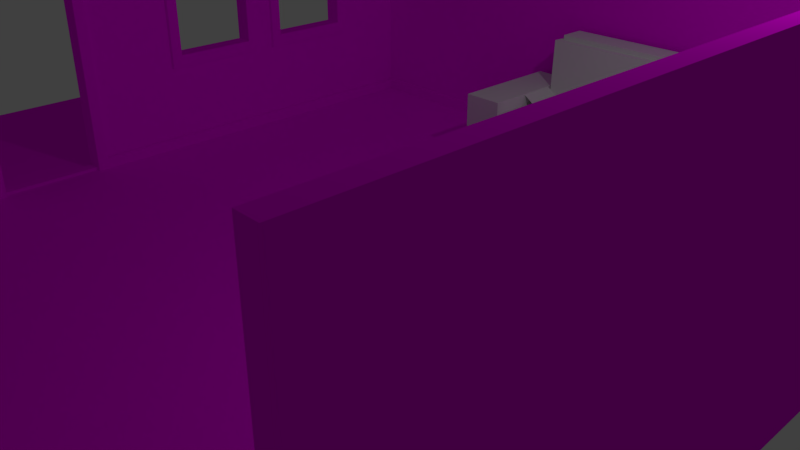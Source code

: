# Source: table.blend  (saved by Blender 2.78.0; exported with 4.5.12 LTS)
import bpy
from mathutils import Matrix  # noqa: F401  (used for matrix-valued properties, if any)

bpy.ops.wm.read_factory_settings(use_empty=True)
scene = bpy.context.scene
scene.name = 'Scene'

# ---- collections
col_collection_1 = bpy.data.collections.new('Collection 1'); scene.collection.children.link(col_collection_1)

# ---- images (referenced by path relative to the original .blend; pixels are not part of the script)
import os
ASSET_DIR = os.environ.get("B2B_ASSET_DIR", "")  # directory of the original .blend (textures are referenced by path, not embedded)
HERE = os.path.dirname(os.path.abspath(__file__))  # packed textures are extracted next to this script under _unpacked/

def load_image(name, relpath, width, height, colorspace="sRGB"):
    """Load a texture the original file referenced (path relative to the .blend, or extracted next to this script)."""
    p = next((c for c in (os.path.join(HERE, relpath), os.path.join(ASSET_DIR, relpath)) if relpath and os.path.exists(c)), "")
    if p:
        img = bpy.data.images.load(p, check_existing=True)
        img.name = name
    else:  # same state as the original file: an image datablock whose file is absent (Cycles renders it pink)
        img = bpy.data.images.new(name, width, height)
        img.source = "FILE"
        img.filepath = "//" + (relpath or name)
    img.colorspace_settings.name = colorspace
    return img
img_ab739d5653829af07f26b9c96efcf191_jpg = load_image('ab739d5653829af07f26b9c96efcf191.jpg', 'ab739d5653829af07f26b9c96efcf191.jpg', 1024, 1024, 'sRGB')

# ---- materials (node trees are filled in below, after node groups)
mat_material = bpy.data.materials.new('Material')
mat_material.alpha_threshold = 0.0
mat_material.roughness = 0.5
mat_material.line_color = (0.0, 0.0, 0.0, 1.0)
mat_material_001 = bpy.data.materials.new('Material.001')
mat_material_001.alpha_threshold = 0.0
mat_material_001.roughness = 0.5
mat_material_001.line_color = (0.0, 0.0, 0.0, 1.0)
mat_material_002 = bpy.data.materials.new('Material.002')
mat_material_002.alpha_threshold = 0.0
mat_material_002.roughness = 0.5
mat_material_002.line_color = (0.0, 0.0, 0.0, 1.0)

# ---- material node trees
mat_material.use_nodes = True; mat_material.node_tree.nodes.clear()
_N = mat_material.node_tree.nodes; _L = mat_material.node_tree.links
n0 = _N.new('ShaderNodeOutputMaterial'); n0.name = 'Material Output'; n0.location = (300, 300)
n1 = _N.new('ShaderNodeBsdfDiffuse'); n1.name = 'Diffuse BSDF'; n1.location = (10, 300)
n2 = _N.new('ShaderNodeTexImage'); n2.name = 'Image Texture'; n2.location = (-180, 300)
n2.width = 140
n2.image = img_ab739d5653829af07f26b9c96efcf191_jpg
n3 = _N.new('ShaderNodeTexCoord'); n3.name = 'Texture Coordinate'; n3.location = (-370, 300)
_L.new(n1.outputs[0], n0.inputs[0])
_L.new(n2.outputs[0], n1.inputs[0])
_L.new(n3.outputs[2], n2.inputs[0])
n0.is_active_output = True

# ---- world
world_world = bpy.data.worlds.new('World'); scene.world = world_world
world_world.color = (0.05088, 0.05088, 0.05088)
world_world.use_sun_shadow = False
world_world.sun_shadow_jitter_overblur = 0.0
world_world.cycles.sampling_method = 'MANUAL'

# ---- cameras
cam_camera = bpy.data.cameras.new('Camera')
cam_camera.clip_end = 100.0
cam_camera.lens = 35.0
cam_camera.sensor_width = 32.0
cam_camera.sensor_height = 18.0
cam_camera.ortho_scale = 7.314
cam_camera.dof.focus_distance = 0.0

# ---- lights
light_lamp = bpy.data.lights.new('Lamp', 'POINT')
light_lamp.transmission_factor = 0.0
light_lamp.cutoff_distance = 30.0
light_lamp.energy = 100.0
light_lamp.shadow_buffer_clip_start = 1.001
light_lamp.shadow_soft_size = 0.1
light_lamp.shadow_maximum_resolution = 0.006
light_lamp.use_absolute_resolution = True

# ---- meshes
me_plane = bpy.data.meshes.new('Plane')
me_plane.from_pydata([(-1.813, -0.3713, 0.3227), (-1.813, 0.2114, 0.3227), (-1.548, -0.3713, 0.1461), (-1.548, 0.2114, 0.1461), (1.849, -1.002, 0.3966), (1.849, -0.607, 0.3966), (1.548, -1.002, 0.1461), (1.548, -0.607, 0.1461), (-1.37, -1.203, 0.279), (1.229, -1.203, 0.279), (-1.37, -0.9372, 0.132), (1.229, -0.9372, 0.132)], [], [(2, 3, 1, 0), (6, 4, 5, 7), (10, 8, 9, 11)])
me_plane.use_remesh_preserve_volume = False
me_plane.use_remesh_preserve_attributes = False
me_plane.use_mirror_vertex_groups = False
me_plane.update()
me_cube_001 = bpy.data.meshes.new('Cube.001')
me_cube_001.from_pydata([(5.171, 5.141, 0.0), (5.171, -5.0, 0.0), (-5.171, -5.0, 0.0), (-5.171, 5.141, 0.0), (5.171, 5.141, 4.0), (5.171, -5.0, 4.0), (-5.171, -5.0, 4.0), (-5.171, 5.141, 4.0), (5.0, 5.0, 0.0), (5.0, -5.0, 0.0), (-5.0, -5.0, 0.0), (-5.0, 5.0, 0.0), (5.0, 5.0, 4.0), (5.0, -5.0, 4.0), (-5.0, -5.0, 4.0), (-5.0, 5.0, 4.0), (-5.171, -2.739, 0.0), (-5.171, -1.218, 0.0), (-5.171, 0.3629, 0.0), (-5.171, 1.717, 0.0), (-5.171, -2.739, 4.0), (-5.171, -1.218, 4.0), (-5.171, 0.3629, 4.0), (-5.171, 1.717, 4.0), (-5.0, -2.739, 0.0), (-5.0, -1.218, 0.0), (-5.0, 0.3629, 0.0), (-5.0, 1.717, 0.0), (-5.0, -2.739, 4.0), (-5.0, -1.218, 4.0), (-5.0, 0.3629, 4.0), (-5.0, 1.717, 4.0), (-5.171, 5.141, 1.47), (-5.171, 5.141, 3.471), (5.171, 5.141, 3.471), (5.171, 5.141, 1.47), (-5.171, -5.0, 1.47), (-5.171, -5.0, 3.471), (5.171, -5.0, 3.471), (5.171, -5.0, 1.47), (-5.0, 5.0, 1.47), (-5.0, 5.0, 3.471), (5.0, 5.0, 3.471), (5.0, 5.0, 1.47), (-5.0, -5.0, 1.47), (-5.0, -5.0, 3.471), (5.0, -5.0, 3.471), (5.0, -5.0, 1.47), (-5.0, -2.739, 1.47), (-5.0, -2.739, 3.471), (-5.0, -1.218, 1.47), (-5.0, -1.218, 3.471), (-5.0, 0.3629, 1.47), (-5.0, 0.3629, 3.471), (-5.0, 1.717, 1.47), (-5.0, 1.717, 3.471), (-5.171, -2.739, 3.471), (-5.171, -2.739, 1.47), (-5.171, -1.218, 3.471), (-5.171, -1.218, 1.47), (-5.171, 0.3629, 3.471), (-5.171, 0.3629, 1.47), (-5.171, 1.717, 3.471), (-5.171, 1.717, 1.47), (-5.171, 2.313, 0.0), (-5.171, 3.667, 0.0), (-5.171, 2.313, 4.0), (-5.171, 3.667, 4.0), (-5.0, 2.313, 0.0), (-5.0, 3.667, 0.0), (-5.0, 2.313, 4.0), (-5.0, 3.667, 4.0), (-5.0, 3.667, 1.47), (-5.0, 2.313, 1.47), (-5.0, 3.667, 3.471), (-5.0, 2.313, 3.471), (-5.171, 2.313, 1.47), (-5.171, 3.667, 1.47), (-5.171, 2.313, 3.471), (-5.171, 3.667, 3.471), (-5.171, -2.739, 0.04772), (-5.171, -1.218, 0.04772), (-5.0, -2.739, 0.04772), (-5.0, -1.218, 0.04772)], [], [(34, 33, 7, 4), (34, 4, 5, 38), (79, 67, 7, 33), (42, 12, 15, 41), (42, 46, 13, 12), (74, 41, 15, 71), (0, 1, 9, 8), (3, 0, 8, 11), (65, 3, 11, 69), (5, 4, 12, 13), (4, 7, 15, 12), (20, 6, 14, 28), (36, 2, 10, 44), (38, 5, 13, 46), (66, 23, 31, 70), (23, 22, 30, 31), (22, 21, 29, 30), (21, 20, 28, 29), (2, 16, 24, 10), (25, 83, 82, 24), (17, 18, 26, 25), (18, 19, 27, 26), (45, 49, 28, 14), (49, 51, 29, 28), (51, 53, 30, 29), (53, 55, 31, 30), (37, 6, 20, 56), (56, 20, 21, 58), (58, 21, 22, 60), (60, 22, 23, 62), (18, 61, 63, 19), (17, 59, 61, 18), (59, 58, 60, 61), (2, 36, 57, 16), (36, 37, 56, 57), (26, 27, 54, 52), (25, 26, 52, 50), (50, 52, 53, 51), (10, 24, 48, 44), (44, 48, 49, 45), (1, 39, 47, 9), (39, 38, 46, 47), (6, 37, 45, 14), (37, 36, 44, 45), (69, 11, 40, 72), (72, 40, 41, 74), (8, 9, 47, 43), (43, 47, 46, 42), (8, 43, 40, 11), (43, 42, 41, 40), (65, 77, 32, 3), (77, 79, 33, 32), (0, 35, 39, 1), (35, 34, 38, 39), (0, 3, 32, 35), (35, 32, 33, 34), (53, 60, 62, 55), (55, 62, 63, 54), (54, 63, 61, 52), (52, 61, 60, 53), (50, 51, 58, 59), (59, 17, 25, 50), (16, 57, 48, 24), (48, 57, 56, 49), (56, 58, 51, 49), (63, 62, 78, 76), (73, 76, 78, 75), (19, 63, 76, 64), (64, 76, 77, 65), (54, 73, 75, 55), (75, 78, 79, 74), (27, 68, 73, 54), (68, 69, 72, 73), (7, 67, 71, 15), (67, 66, 70, 71), (19, 64, 68, 27), (64, 65, 69, 68), (55, 75, 70, 31), (75, 74, 71, 70), (62, 23, 66, 78), (78, 66, 67, 79), (74, 79, 77, 72), (72, 77, 76, 73), (80, 82, 83, 81), (24, 82, 80, 16), (16, 80, 81, 17), (17, 81, 83, 25)])
me_cube_001.materials.append(mat_material)
me_cube_001.use_remesh_preserve_volume = False
me_cube_001.use_remesh_preserve_attributes = False
me_cube_001.use_mirror_vertex_groups = False
me_cube_001.update()
me_cube_003 = bpy.data.meshes.new('Cube.003')
me_cube_003.from_pydata([(-5.146, 1.018, 0.0), (-5.146, -5.0, 0.0), (-8.64, -5.0, 0.0), (-8.64, 1.018, 0.0), (-5.146, 1.018, -0.06626), (-5.146, -5.0, -0.06626), (-8.64, -5.0, -0.06626), (-8.64, 1.018, -0.06626)], [], [(0, 3, 2, 1), (4, 5, 6, 7), (0, 4, 7, 3), (2, 6, 5, 1), (1, 5, 4, 0), (3, 7, 6, 2)])
_uv = me_cube_003.uv_layers.new(name='UVMap')
_uv.uv.foreach_set('vector', [-0.2349, -0.2349, 1.235, -0.2349, 1.235, 1.235, -0.2349, 1.235, -0.2349, -0.2349, -0.2349, 1.235, 1.235, 1.235, 1.235, -0.2349, -0.2349, -0.2349, -0.2349, -0.2349, 1.235, -0.2349, 1.235, -0.2349, 1.235, 1.235, 1.235, 1.235, -0.2349, 1.235, -0.2349, 1.235, -0.2349, 1.235, -0.2349, 1.235, -0.2349, -0.2349, -0.2349, -0.2349, 1.235, -0.2349, 1.235, -0.2349, 1.235, 1.235, 1.235, 1.235])
me_cube_003.materials.append(mat_material)
me_cube_003.use_remesh_preserve_volume = False
me_cube_003.use_remesh_preserve_attributes = False
me_cube_003.use_mirror_vertex_groups = False
me_cube_003.update()
me_cube_002 = bpy.data.meshes.new('Cube.002')
me_cube_002.from_pydata([(-4.935, 1.683, 1.53), (-4.935, 1.683, 3.431), (-4.935, 0.3968, 1.53), (-4.935, 0.3968, 3.431), (-4.935, 1.848, 1.34), (-4.935, 1.848, 3.601), (-4.935, 0.2323, 1.34), (-4.935, 0.2323, 3.601), (-5.22, 1.683, 1.53), (-5.22, 1.683, 3.431), (-5.22, 0.3968, 1.53), (-5.22, 0.3968, 3.431), (-5.22, 1.848, 1.34), (-5.22, 1.848, 3.601), (-5.22, 0.2323, 1.34), (-5.22, 0.2323, 3.601), (-4.935, 3.633, 1.53), (-4.935, 3.633, 3.431), (-4.935, 2.347, 1.53), (-4.935, 2.347, 3.431), (-4.935, 3.798, 1.34), (-4.935, 3.798, 3.601), (-4.935, 2.182, 1.34), (-4.935, 2.182, 3.601), (-5.22, 3.633, 1.53), (-5.22, 3.633, 3.431), (-5.22, 2.347, 1.53), (-5.22, 2.347, 3.431), (-5.22, 3.798, 1.34), (-5.22, 3.798, 3.601), (-5.22, 2.182, 1.34), (-5.22, 2.182, 3.601), (-4.935, -1.256, 0.0), (-4.935, -1.256, 3.431), (-4.935, -2.701, 0.0), (-4.935, -2.701, 3.431), (-4.935, -1.088, 0.0), (-4.935, -1.088, 3.601), (-4.935, -2.87, 0.0), (-4.935, -2.87, 3.601), (-5.22, -1.256, 0.0), (-5.22, -1.256, 3.431), (-5.22, -2.701, 0.0), (-5.22, -2.701, 3.431), (-5.22, -1.088, 0.0), (-5.22, -1.088, 3.601), (-5.22, -2.87, 0.0), (-5.22, -2.87, 3.601), (-4.935, 1.04, 3.431), (-4.935, 1.04, 3.601), (-5.22, 1.04, 3.431), (-5.22, 1.04, 3.601), (-4.935, 2.99, 3.431), (-4.935, 2.99, 3.601), (-5.22, 2.99, 3.431), (-5.22, 2.99, 3.601), (-4.935, -2.701, 0.1768), (-4.935, -2.87, 0.1768), (-5.22, -2.701, 0.1768), (-5.22, -2.87, 0.1768), (-4.935, -1.256, 0.1768), (-4.935, -1.088, 0.1768), (-5.22, -1.256, 0.1768), (-5.22, -1.088, 0.1768), (-4.935, 5.0, 0.0), (-5.22, 5.0, 0.0), (-4.935, 5.0, 0.1768), (-5.22, 5.0, 0.1768), (-4.935, -5.0, 0.0), (-5.22, -5.0, 0.0), (-4.935, -5.0, 0.1768), (-5.22, -5.0, 0.1768), (-4.935, 4.933, 0.1768), (-5.22, 4.933, 0.1768), (-5.22, 4.933, 0.0), (-4.935, 4.933, 0.0), (5.0, -5.0, 0.0), (4.931, -5.0, 0.0), (5.0, -5.0, 0.1768), (4.931, -5.0, 0.1768), (5.0, 5.0, 0.0), (4.931, 5.0, 0.0), (5.0, 5.0, 0.1768), (4.931, 5.0, 0.1768), (5.0, 4.933, 0.1768), (4.931, 4.933, 0.1768), (4.931, 4.933, 0.0), (5.0, 4.933, 0.0)], [], [(2, 6, 4, 0), (0, 4, 5, 1), (48, 1, 5, 49), (2, 3, 7, 6), (10, 8, 12, 14), (8, 9, 13, 12), (50, 51, 13, 9), (10, 14, 15, 11), (6, 14, 12, 4), (4, 12, 13, 5), (0, 8, 10, 2), (1, 9, 8, 0), (49, 51, 15, 7), (7, 15, 14, 6), (48, 50, 9, 1), (2, 10, 11, 3), (18, 22, 20, 16), (16, 20, 21, 17), (52, 17, 21, 53), (18, 19, 23, 22), (26, 24, 28, 30), (24, 25, 29, 28), (54, 55, 29, 25), (26, 30, 31, 27), (22, 30, 28, 20), (20, 28, 29, 21), (16, 24, 26, 18), (17, 25, 24, 16), (53, 55, 31, 23), (23, 31, 30, 22), (52, 54, 25, 17), (18, 26, 27, 19), (60, 61, 37, 33), (35, 33, 37, 39), (56, 35, 39, 57), (62, 41, 45, 63), (43, 47, 45, 41), (58, 59, 47, 43), (36, 32, 40, 44), (61, 63, 45, 37), (34, 38, 46, 42), (60, 62, 40, 32), (37, 45, 47, 39), (57, 59, 71, 70), (35, 43, 41, 33), (56, 58, 43, 35), (3, 11, 50, 48), (5, 13, 51, 49), (11, 15, 51, 50), (3, 48, 49, 7), (19, 27, 54, 52), (21, 29, 55, 53), (27, 31, 55, 54), (19, 52, 53, 23), (34, 42, 58, 56), (39, 47, 59, 57), (42, 46, 59, 58), (34, 56, 57, 38), (33, 41, 62, 60), (73, 72, 66, 67), (40, 62, 63, 44), (32, 36, 61, 60), (64, 65, 67, 66), (74, 73, 67, 65), (75, 74, 65, 64), (75, 86, 85, 72), (70, 71, 69, 68), (59, 46, 69, 71), (38, 57, 70, 68), (46, 38, 68, 69), (61, 36, 75, 72), (36, 44, 74, 75), (44, 63, 73, 74), (63, 61, 72, 73), (85, 84, 82, 83), (80, 81, 83, 82), (64, 81, 86, 75), (87, 86, 81, 80), (84, 87, 80, 82), (78, 76, 87, 84), (76, 77, 86, 87), (77, 79, 85, 86), (79, 78, 84, 85), (72, 85, 83, 66), (66, 83, 81, 64), (76, 78, 79, 77)])
me_cube_002.materials.append(mat_material)
me_cube_002.use_remesh_preserve_volume = False
me_cube_002.use_remesh_preserve_attributes = False
me_cube_002.use_mirror_vertex_groups = False
me_cube_002.update()
me_cube = bpy.data.meshes.new('Cube')
me_cube.from_pydata([(5.0, 5.144, 0.0), (5.0, -5.0, 0.0), (-5.0, -5.0, 0.0), (-5.0, 5.144, 0.0), (5.0, 5.144, -0.1155), (5.0, -5.0, -0.1155), (-5.0, -5.0, -0.1155), (-5.0, 5.144, -0.1155)], [], [(0, 3, 2, 1), (4, 5, 6, 7), (0, 4, 7, 3), (2, 6, 5, 1), (1, 5, 4, 0), (3, 7, 6, 2)])
_uv = me_cube.uv_layers.new(name='UVMap')
_uv.uv.foreach_set('vector', [-0.2349, -0.2349, 1.235, -0.2349, 1.235, 1.235, -0.2349, 1.235, -0.2349, -0.2349, -0.2349, 1.235, 1.235, 1.235, 1.235, -0.2349, -0.2349, -0.2349, -0.2349, -0.2349, 1.235, -0.2349, 1.235, -0.2349, 1.235, 1.235, 1.235, 1.235, -0.2349, 1.235, -0.2349, 1.235, -0.2349, 1.235, -0.2349, 1.235, -0.2349, -0.2349, -0.2349, -0.2349, 1.235, -0.2349, 1.235, -0.2349, 1.235, 1.235, 1.235, 1.235])
me_cube.materials.append(mat_material)
me_cube.use_remesh_preserve_volume = False
me_cube.use_remesh_preserve_attributes = False
me_cube.use_mirror_vertex_groups = False
me_cube.update()
me_cube_005 = bpy.data.meshes.new('Cube.005')
me_cube_005.from_pydata([(-0.5, 2.186e-08, 0.5), (-0.5, 0.854, 0.5), (-0.5, -2.186e-08, -0.5), (-0.5, 0.854, -0.5), (0.5, 2.186e-08, 0.5), (0.5, 0.854, 0.5), (0.5, -2.186e-08, -0.5), (0.5, 0.854, -0.5), (-0.4711, 0.02887, 0.4711), (-0.4711, 0.8252, 0.4711), (-0.4711, 0.02887, -0.4711), (-0.4711, 0.8252, -0.4711), (0.4711, 0.02887, 0.4711), (0.4711, 0.8252, 0.4711), (0.4711, 0.02887, -0.4711), (0.4711, 0.8252, -0.4711)], [], [(0, 1, 3, 2), (2, 3, 7, 6), (6, 7, 5, 4), (1, 5, 7, 3), (8, 10, 11, 9), (10, 14, 15, 11), (14, 12, 13, 15), (9, 11, 15, 13), (0, 8, 9, 1), (1, 9, 13, 5), (5, 13, 12, 4), (6, 4, 12, 14), (2, 6, 14, 10), (0, 2, 10, 8)])
me_cube_005.use_remesh_preserve_volume = False
me_cube_005.use_remesh_preserve_attributes = False
me_cube_005.use_mirror_vertex_groups = False
me_cube_005.update()
me_cylinder_000 = bpy.data.meshes.new('Cylinder.000')
me_cylinder_000.from_pydata([(0.3944, -0.2556, -0.1552), (0.4066, -0.2705, -0.1552), (0.4156, -0.2875, -0.1552), (0.4212, -0.3059, -0.1552), (0.4231, -0.325, -0.1552), (0.4212, -0.3441, -0.1552), (0.4156, -0.3625, -0.1552), (0.4066, -0.3795, -0.1552), (0.3944, -0.3944, -0.1552), (0.3795, -0.4066, -0.1552), (0.3625, -0.4156, -0.1552), (0.3441, -0.4212, -0.1552), (0.325, -0.4231, -0.1552), (0.3059, -0.4212, -0.1552), (0.2875, -0.4156, -0.1552), (0.2705, -0.4066, -0.1552), (0.2556, -0.3944, -0.1552), (0.2434, -0.3795, -0.1552), (0.2344, -0.3625, -0.1552), (0.2288, -0.3441, -0.1552), (0.2269, -0.325, -0.1552), (0.2288, -0.3059, -0.1552), (0.2344, -0.2875, -0.1552), (0.2434, -0.2705, -0.1552), (0.2556, -0.2556, -0.1552), (0.2705, -0.2434, -0.1552), (0.2875, -0.2344, -0.1552), (0.3059, -0.2288, -0.1552), (0.325, -0.2269, -0.1552), (0.3441, -0.2288, -0.1552), (0.3625, -0.2344, -0.1552), (0.3795, -0.2434, -0.1552), (0.3795, -0.2434, 0.3948), (0.3625, -0.2344, 0.3948), (0.3441, -0.2288, 0.3948), (0.325, -0.2269, 0.3948), (0.3059, -0.2288, 0.3948), (0.2875, -0.2344, 0.3948), (0.2705, -0.2434, 0.3948), (0.2556, -0.2556, 0.3948), (0.2434, -0.2705, 0.3948), (0.2344, -0.2875, 0.3948), (0.2288, -0.3059, 0.3948), (0.2269, -0.325, 0.3948), (0.2288, -0.3441, 0.3948), (0.2344, -0.3625, 0.3948), (0.2434, -0.3795, 0.3948), (0.2556, -0.3944, 0.3948), (0.2705, -0.4066, 0.3948), (0.2875, -0.4156, 0.3948), (0.3059, -0.4212, 0.3948), (0.325, -0.4231, 0.3948), (0.3441, -0.4212, 0.3948), (0.3625, -0.4156, 0.3948), (0.3795, -0.4066, 0.3948), (0.3944, -0.3944, 0.3948), (0.4066, -0.3795, 0.3948), (0.4156, -0.3625, 0.3948), (0.4212, -0.3441, 0.3948), (0.4231, -0.325, 0.3948), (0.4212, -0.3059, 0.3948), (0.4156, -0.2875, 0.3948), (0.4066, -0.2705, 0.3948), (0.3944, -0.2556, 0.3948)], [], [(18, 45, 44, 19), (9, 54, 53, 10), (26, 37, 36, 27), (0, 63, 62, 1), (17, 46, 45, 18), (8, 55, 54, 9), (25, 38, 37, 26), (16, 47, 46, 17), (7, 56, 55, 8), (24, 39, 38, 25), (15, 48, 47, 16), (6, 57, 56, 7), (23, 40, 39, 24), (14, 49, 48, 15), (5, 58, 57, 6), (0, 1, 2, 3, 4, 5, 6, 7, 8, 9, 10, 11, 12, 13, 14, 15, 16, 17, 18, 19, 20, 21, 22, 23, 24, 25, 26, 27, 28, 29, 30, 31), (13, 50, 49, 14), (4, 59, 58, 5), (30, 33, 32, 31), (21, 42, 41, 22), (12, 51, 50, 13), (3, 60, 59, 4), (29, 34, 33, 30), (20, 43, 42, 21), (11, 52, 51, 12), (2, 61, 60, 3), (28, 35, 34, 29), (19, 44, 43, 20), (10, 53, 52, 11), (1, 62, 61, 2), (27, 36, 35, 28), (31, 32, 63, 0), (63, 32, 33, 34, 35, 36, 37, 38, 39, 40, 41, 42, 43, 44, 45, 46, 47, 48, 49, 50, 51, 52, 53, 54, 55, 56, 57, 58, 59, 60, 61, 62), (22, 41, 40, 23)])
me_cylinder_000.use_remesh_preserve_volume = False
me_cylinder_000.use_remesh_preserve_attributes = False
me_cylinder_000.use_mirror_vertex_groups = False
me_cylinder_000.update()
me_cube_004 = bpy.data.meshes.new('Cube.004')
me_cube_004.from_pydata([(-0.5, 2.186e-08, 0.5), (-0.5, -2.186e-08, -0.5), (0.5, 2.186e-08, 0.5), (0.5, -2.186e-08, -0.5), (-0.4711, 0.02887, 0.4711), (-0.4711, 0.02887, -0.4711), (0.4711, 0.02887, 0.4711), (0.4711, 0.02887, -0.4711)], [], [(1, 3, 2, 0), (5, 4, 6, 7), (1, 5, 7, 3), (3, 7, 6, 2), (2, 6, 4, 0), (0, 4, 5, 1)])
me_cube_004.use_remesh_preserve_volume = False
me_cube_004.use_remesh_preserve_attributes = False
me_cube_004.use_mirror_vertex_groups = False
me_cube_004.update()
me_cube_000 = bpy.data.meshes.new('Cube.000')
me_cube_000.from_pydata([(-0.5, 2.186e-08, 0.5), (-0.5, 0.854, 0.5), (0.5, 2.186e-08, 0.5), (0.5, 0.854, 0.5), (-0.3658, 0.1142, 0.5), (-0.2637, 0.5478, 0.5), (-0.07275, 0.6095, 0.5), (0.0, 0.6139, 0.5), (0.3658, 0.1142, 0.5), (0.3101, 0.5136, 0.5), (0.2072, 0.5758, 0.5), (0.1427, 0.5967, 0.5), (0.3445, 0.4746, 0.5), (0.2637, 0.5478, 0.5), (0.3658, 0.4322, 0.5), (-0.3658, 0.4322, 0.5), (-0.2072, 0.5758, 0.5), (-0.1427, 0.5967, 0.5), (-0.3101, 0.5136, 0.5), (-0.3445, 0.4746, 0.5), (0.07276, 0.6095, 0.5), (-0.4711, 0.02887, 0.4711), (-0.4711, 0.8252, 0.4711), (0.4711, 0.02887, 0.4711), (0.4711, 0.8252, 0.4711), (-0.3658, 0.1142, 0.45), (-0.2637, 0.5478, 0.45), (-0.07275, 0.6095, 0.45), (0.0, 0.6139, 0.45), (0.3658, 0.1142, 0.45), (0.3101, 0.5136, 0.45), (0.2072, 0.5758, 0.45), (0.1427, 0.5967, 0.45), (0.3445, 0.4746, 0.45), (0.2637, 0.5478, 0.45), (0.3658, 0.4322, 0.45), (-0.3658, 0.4322, 0.45), (-0.2072, 0.5758, 0.45), (-0.1427, 0.5967, 0.45), (-0.3101, 0.5136, 0.45), (-0.3445, 0.4746, 0.45), (0.07276, 0.6095, 0.45)], [], [(8, 4, 0), (6, 7, 1), (23, 21, 29), (24, 41, 28), (6, 28, 7), (8, 25, 4), (13, 30, 9), (11, 31, 10), (9, 33, 12), (20, 32, 11), (18, 26, 5), (12, 35, 14), (10, 34, 13), (4, 36, 15), (8, 35, 29), (5, 37, 16), (16, 38, 17), (17, 27, 6), (19, 39, 18), (7, 41, 20), (15, 40, 19), (21, 2, 0), (2, 24, 3), (3, 22, 1), (22, 0, 1), (2, 3, 14), (2, 14, 8), (15, 1, 0), (2, 8, 0), (4, 15, 0), (1, 15, 19), (1, 19, 18), (12, 14, 3), (9, 12, 3), (1, 18, 5), (1, 5, 16), (13, 9, 3), (10, 13, 3), (3, 1, 7), (1, 16, 17), (11, 10, 3), (20, 11, 3), (1, 17, 6), (7, 20, 3), (21, 22, 36), (21, 36, 25), (35, 24, 23), (21, 25, 29), (29, 35, 23), (24, 35, 33), (24, 33, 30), (40, 36, 22), (39, 40, 22), (24, 30, 34), (24, 34, 31), (26, 39, 22), (37, 26, 22), (22, 24, 28), (24, 31, 32), (38, 37, 22), (27, 38, 22), (24, 32, 41), (28, 27, 22), (6, 27, 28), (8, 29, 25), (13, 34, 30), (11, 32, 31), (9, 30, 33), (20, 41, 32), (18, 39, 26), (12, 33, 35), (10, 31, 34), (4, 25, 36), (8, 14, 35), (5, 26, 37), (16, 37, 38), (17, 38, 27), (19, 40, 39), (7, 28, 41), (15, 36, 40), (21, 23, 2), (2, 23, 24), (3, 24, 22), (22, 21, 0)])
me_cube_000.use_remesh_preserve_volume = False
me_cube_000.use_remesh_preserve_attributes = False
me_cube_000.use_mirror_vertex_groups = False
me_cube_000.update()
me_cylinder_002 = bpy.data.meshes.new('Cylinder.002')
me_cylinder_002.from_pydata([(0.3944, -0.2556, -0.146), (-0.2434, 0.3795, 0.6231), (0.4066, -0.2705, -0.146), (-0.2344, 0.3625, 0.6231), (0.4156, -0.2875, -0.146), (-0.2288, 0.3441, 0.6231), (0.4212, -0.3059, -0.146), (-0.2269, 0.325, 0.6231), (0.4231, -0.325, -0.146), (-0.2288, 0.3059, 0.6231), (0.4212, -0.3441, -0.146), (-0.2344, 0.2875, 0.6231), (0.4156, -0.3625, -0.146), (-0.2434, 0.2705, 0.6231), (0.4066, -0.3795, -0.146), (-0.2556, 0.2556, 0.6231), (0.3944, -0.3944, -0.146), (-0.2705, 0.2434, 0.6231), (0.3795, -0.4066, -0.146), (-0.2875, 0.2344, 0.6231), (0.3625, -0.4156, -0.146), (-0.3059, 0.2288, 0.6231), (0.3441, -0.4212, -0.146), (-0.325, 0.2269, 0.6231), (0.325, -0.4231, -0.146), (-0.3441, 0.2288, 0.6231), (0.3059, -0.4212, -0.146), (-0.3625, 0.2344, 0.6231), (0.2875, -0.4156, -0.146), (-0.3795, 0.2434, 0.6231), (0.2705, -0.4066, -0.146), (-0.3944, 0.2556, 0.6231), (0.2556, -0.3944, -0.146), (-0.4066, 0.2705, 0.6231), (0.2434, -0.3795, -0.146), (-0.4156, 0.2875, 0.6231), (0.2344, -0.3625, -0.146), (-0.4212, 0.3059, 0.6231), (0.2288, -0.3441, -0.146), (-0.4231, 0.325, 0.6231), (0.2269, -0.325, -0.146), (-0.4212, 0.3441, 0.6231), (0.2288, -0.3059, -0.146), (-0.4156, 0.3625, 0.6231), (0.2344, -0.2875, -0.146), (-0.4066, 0.3795, 0.6231), (0.2434, -0.2705, -0.146), (-0.3944, 0.3944, 0.6231), (0.2556, -0.2556, -0.146), (-0.3795, 0.4066, 0.6231), (0.2705, -0.2434, -0.146), (-0.3625, 0.4156, 0.6231), (0.2875, -0.2344, -0.146), (-0.3441, 0.4212, 0.6231), (0.3059, -0.2288, -0.146), (-0.325, 0.4231, 0.6231), (0.325, -0.2269, -0.146), (-0.3059, 0.4212, 0.6231), (0.3441, -0.2288, -0.146), (-0.2875, 0.4156, 0.6231), (0.3625, -0.2344, -0.146), (-0.2705, 0.4066, 0.6231), (0.3795, -0.2434, -0.146), (-0.2556, 0.3944, 0.6231), (-0.2556, 0.3944, -0.146), (0.3795, -0.2434, 0.6231), (-0.2705, 0.4066, -0.146), (0.3625, -0.2344, 0.6231), (-0.2875, 0.4156, -0.146), (0.3441, -0.2288, 0.6231), (-0.3059, 0.4212, -0.146), (0.325, -0.2269, 0.6231), (-0.325, 0.4231, -0.146), (0.3059, -0.2288, 0.6231), (-0.3441, 0.4212, -0.146), (0.2875, -0.2344, 0.6231), (-0.3625, 0.4156, -0.146), (0.2705, -0.2434, 0.6231), (-0.3795, 0.4066, -0.146), (0.2556, -0.2556, 0.6231), (-0.3944, 0.3944, -0.146), (0.2434, -0.2705, 0.6231), (-0.4066, 0.3795, -0.146), (0.2344, -0.2875, 0.6231), (-0.4156, 0.3625, -0.146), (0.2288, -0.3059, 0.6231), (-0.4212, 0.3441, -0.146), (0.2269, -0.325, 0.6231), (-0.4231, 0.325, -0.146), (0.2288, -0.3441, 0.6231), (-0.4212, 0.3059, -0.146), (0.2344, -0.3625, 0.6231), (-0.4156, 0.2875, -0.146), (0.2434, -0.3795, 0.6231), (-0.4066, 0.2705, -0.146), (0.2556, -0.3944, 0.6231), (-0.3944, 0.2556, -0.146), (0.2705, -0.4066, 0.6231), (-0.3795, 0.2434, -0.146), (0.2875, -0.4156, 0.6231), (-0.3625, 0.2344, -0.146), (0.3059, -0.4212, 0.6231), (-0.3441, 0.2288, -0.146), (0.325, -0.4231, 0.6231), (-0.325, 0.2269, -0.146), (0.3441, -0.4212, 0.6231), (-0.3059, 0.2288, -0.146), (0.3625, -0.4156, 0.6231), (-0.2875, 0.2344, -0.146), (0.3795, -0.4066, 0.6231), (-0.2705, 0.2434, -0.146), (0.3944, -0.3944, 0.6231), (-0.2556, 0.2556, -0.146), (0.4066, -0.3795, 0.6231), (-0.2434, 0.2705, -0.146), (0.4156, -0.3625, 0.6231), (-0.2344, 0.2875, -0.146), (0.4212, -0.3441, 0.6231), (-0.2288, 0.3059, -0.146), (0.4231, -0.325, 0.6231), (-0.2269, 0.325, -0.146), (0.4212, -0.3059, 0.6231), (-0.2288, 0.3441, -0.146), (0.4156, -0.2875, 0.6231), (-0.2344, 0.3625, -0.146), (0.4066, -0.2705, 0.6231), (-0.2434, 0.3795, -0.146), (0.3944, -0.2556, 0.6231)], [], [(36, 91, 89, 38), (18, 109, 107, 20), (72, 55, 57, 70), (124, 3, 5, 122), (52, 75, 73, 54), (0, 127, 125, 2), (106, 21, 23, 104), (34, 93, 91, 36), (88, 39, 41, 86), (16, 111, 109, 18), (70, 57, 59, 68), (122, 5, 7, 120), (50, 77, 75, 52), (104, 23, 25, 102), (32, 95, 93, 34), (86, 41, 43, 84), (14, 113, 111, 16), (68, 59, 61, 66), (120, 7, 9, 118), (48, 79, 77, 50), (102, 25, 27, 100), (30, 97, 95, 32), (84, 43, 45, 82), (12, 115, 113, 14), (118, 9, 11, 116), (46, 81, 79, 48), (66, 61, 63, 64), (100, 27, 29, 98), (28, 99, 97, 30), (82, 45, 47, 80), (108, 19, 21, 106), (10, 117, 115, 12), (90, 37, 39, 88), (0, 2, 4, 6, 8, 10, 12, 14, 16, 18, 20, 22, 24, 26, 28, 30, 32, 34, 36, 38, 40, 42, 44, 46, 48, 50, 52, 54, 56, 58, 60, 62), (116, 11, 13, 114), (98, 29, 31, 96), (26, 101, 99, 28), (80, 47, 49, 78), (8, 119, 117, 10), (60, 67, 65, 62), (114, 13, 15, 112), (42, 85, 83, 44), (96, 31, 33, 94), (24, 103, 101, 26), (78, 49, 51, 76), (6, 121, 119, 8), (58, 69, 67, 60), (112, 15, 17, 110), (40, 87, 85, 42), (94, 33, 35, 92), (22, 105, 103, 24), (76, 51, 53, 74), (4, 123, 121, 6), (64, 63, 1, 126), (56, 71, 69, 58), (110, 17, 19, 108), (38, 89, 87, 40), (92, 35, 37, 90), (20, 107, 105, 22), (74, 53, 55, 72), (2, 125, 123, 4), (126, 1, 3, 124), (54, 73, 71, 56), (63, 61, 59, 57, 55, 53, 51, 49, 47, 45, 43, 41, 39, 37, 35, 33, 31, 29, 27, 25, 23, 21, 19, 17, 15, 13, 11, 9, 7, 5, 3, 1), (62, 65, 127, 0), (127, 65, 67, 69, 71, 73, 75, 77, 79, 81, 83, 85, 87, 89, 91, 93, 95, 97, 99, 101, 103, 105, 107, 109, 111, 113, 115, 117, 119, 121, 123, 125), (44, 83, 81, 46), (64, 126, 124, 122, 120, 118, 116, 114, 112, 110, 108, 106, 104, 102, 100, 98, 96, 94, 92, 90, 88, 86, 84, 82, 80, 78, 76, 74, 72, 70, 68, 66)])
me_cylinder_002.use_remesh_preserve_volume = False
me_cylinder_002.use_remesh_preserve_attributes = False
me_cylinder_002.use_mirror_vertex_groups = False
me_cylinder_002.update()
me_cube_015 = bpy.data.meshes.new('Cube.015')
me_cube_015.from_pydata([(-0.175, -0.4863, -1.217), (-0.175, -0.488, -1.265), (0.1178, -0.7747, -1.265), (0.1178, -0.773, -1.217), (0.3859, 0.08646, -1.239), (0.3859, 0.08472, -1.286), (0.6787, -0.202, -1.286), (0.6787, -0.2003, -1.239)], [], [(2, 1, 5, 6), (7, 6, 5, 4), (0, 3, 7, 4), (1, 0, 4, 5), (3, 2, 6, 7), (0, 1, 2, 3)])
me_cube_015.use_remesh_preserve_volume = False
me_cube_015.use_remesh_preserve_attributes = False
me_cube_015.use_mirror_vertex_groups = False
me_cube_015.update()
me_cube_006 = bpy.data.meshes.new('Cube.006')
me_cube_006.from_pydata([(-0.5, -0.5, -0.025), (-0.5, 0.5, -0.025), (0.5, -0.5, -0.025), (0.5, 0.5, -0.025), (-0.5, -0.5, 0.025), (-0.5, 0.5, 0.025), (0.5, -0.5, 0.025), (0.5, 0.5, 0.025), (-0.5, 0.0, -0.025), (0.0, 0.5, -0.025), (0.5, 0.0, -0.025), (0.0, -0.5, -0.025), (-0.5, 0.0, 0.025), (0.0, 0.5, 0.025), (0.5, 0.0, 0.025), (0.0, -0.5, 0.025), (0.5, -0.5, 0.0), (-0.5, -0.5, 0.0), (-0.5, 0.5, 0.0), (0.5, 0.5, 0.0), (-0.5, 0.0, 0.0), (0.5, 0.0, 0.0), (0.0, 0.5, 0.0), (0.0, -0.5, 0.0), (0.0, 0.0, 0.025), (0.0, 0.0, -0.025)], [], [(25, 9, 3, 10), (24, 14, 7, 13), (23, 16, 6, 15), (22, 18, 5, 13), (21, 19, 7, 14), (20, 17, 4, 12), (8, 0, 17, 20), (16, 21, 14, 6), (2, 10, 21, 16), (10, 3, 19, 21), (19, 22, 13, 7), (3, 9, 22, 19), (9, 1, 18, 22), (17, 23, 15, 4), (0, 11, 23, 17), (11, 2, 16, 23), (12, 24, 13, 5), (4, 15, 24, 12), (15, 6, 14, 24), (11, 25, 10, 2), (0, 8, 25, 11), (8, 1, 9, 25), (12, 5, 18, 20), (8, 20, 18, 1)])
me_cube_006.use_remesh_preserve_volume = False
me_cube_006.use_remesh_preserve_attributes = False
me_cube_006.use_mirror_vertex_groups = False
me_cube_006.update()
me_cylinder_003 = bpy.data.meshes.new('Cylinder.003')
me_cylinder_003.from_pydata([(0.0, 1.035, -1.0), (0.0, 1.035, 1.0), (0.1951, 1.016, -1.0), (0.1951, 1.016, 1.0), (0.3827, 0.9587, -1.0), (0.3827, 0.9587, 1.0), (0.5556, 0.8663, -1.0), (0.5556, 0.8663, 1.0), (0.7071, 0.7419, -1.0), (0.7071, 0.7419, 1.0), (0.8315, 0.5904, -1.0), (0.8315, 0.5904, 1.0), (0.9239, 0.4175, -1.0), (0.9239, 0.4175, 1.0), (0.9808, 0.2299, -1.0), (0.9808, 0.2299, 1.0), (1.0, 0.03481, -1.0), (1.0, 0.03481, 1.0), (0.9808, -0.1603, -1.0), (0.9808, -0.1603, 1.0), (0.9239, -0.3479, -1.0), (0.9239, -0.3479, 1.0), (0.8315, -0.5208, -1.0), (0.8315, -0.5208, 1.0), (0.7071, -0.6723, -1.0), (0.7071, -0.6723, 1.0), (0.5556, -0.7967, -1.0), (0.5556, -0.7967, 1.0), (0.3827, -0.8891, -1.0), (0.3827, -0.8891, 1.0), (0.1951, -0.946, -1.0), (0.1951, -0.946, 1.0), (-3.258e-07, -0.9652, -1.0), (-3.258e-07, -0.9652, 1.0), (-0.1951, -0.946, -1.0), (-0.1951, -0.946, 1.0), (-0.3827, -0.8891, -1.0), (-0.3827, -0.8891, 1.0), (-0.5556, -0.7967, -1.0), (-0.5556, -0.7967, 1.0), (-0.7071, -0.6723, -1.0), (-0.7071, -0.6723, 1.0), (-0.8315, -0.5208, -1.0), (-0.8315, -0.5208, 1.0), (-0.9239, -0.3479, -1.0), (-0.9239, -0.3479, 1.0), (-0.9808, -0.1603, -1.0), (-0.9808, -0.1603, 1.0), (-1.0, 0.03481, -1.0), (-1.0, 0.03481, 1.0), (-0.9808, 0.2299, -1.0), (-0.9808, 0.2299, 1.0), (-0.9239, 0.4175, -1.0), (-0.9239, 0.4175, 1.0), (-0.8315, 0.5904, -1.0), (-0.8315, 0.5904, 1.0), (-0.7071, 0.7419, -1.0), (-0.7071, 0.7419, 1.0), (-0.5556, 0.8663, -1.0), (-0.5556, 0.8663, 1.0), (-0.3827, 0.9587, -1.0), (-0.3827, 0.9587, 1.0), (-0.1951, 1.016, -1.0), (-0.1951, 1.016, 1.0), (0.0, 0.9348, -1.0), (0.0, 0.9348, 1.0), (0.1756, 0.9175, -1.0), (0.1756, 0.9175, 1.0), (0.3444, 0.8663, -1.0), (0.3444, 0.8663, 1.0), (0.5, 0.7831, -1.0), (0.5, 0.7831, 1.0), (0.6364, 0.6712, -1.0), (0.6364, 0.6712, 1.0), (0.7483, 0.5348, -1.0), (0.7483, 0.5348, 1.0), (0.8315, 0.3792, -1.0), (0.8315, 0.3792, 1.0), (0.8827, 0.2104, -1.0), (0.8827, 0.2104, 1.0), (0.9, 0.03481, -1.0), (0.9, 0.03481, 1.0), (0.8827, -0.1408, -1.0), (0.8827, -0.1408, 1.0), (0.8315, -0.3096, -1.0), (0.8315, -0.3096, 1.0), (0.7483, -0.4652, -1.0), (0.7483, -0.4652, 1.0), (0.6364, -0.6016, -1.0), (0.6364, -0.6016, 1.0), (0.5, -0.7135, -1.0), (0.5, -0.7135, 1.0), (0.3444, -0.7967, -1.0), (0.3444, -0.7967, 1.0), (0.1756, -0.8479, -1.0), (0.1756, -0.8479, 1.0), (-3.258e-07, -0.8652, -1.0), (-3.258e-07, -0.8652, 1.0), (-0.1756, -0.8479, -1.0), (-0.1756, -0.8479, 1.0), (-0.3444, -0.7967, -1.0), (-0.3444, -0.7967, 1.0), (-0.5, -0.7135, -1.0), (-0.5, -0.7135, 1.0), (-0.6364, -0.6016, -1.0), (-0.6364, -0.6016, 1.0), (-0.7483, -0.4652, -1.0), (-0.7483, -0.4652, 1.0), (-0.8315, -0.3096, -1.0), (-0.8315, -0.3096, 1.0), (-0.8827, -0.1408, -1.0), (-0.8827, -0.1408, 1.0), (-0.9, 0.03481, -1.0), (-0.9, 0.03481, 1.0), (-0.8827, 0.2104, -1.0), (-0.8827, 0.2104, 1.0), (-0.8315, 0.3792, -1.0), (-0.8315, 0.3792, 1.0), (-0.7483, 0.5348, -1.0), (-0.7483, 0.5348, 1.0), (-0.6364, 0.6712, -1.0), (-0.6364, 0.6712, 1.0), (-0.5, 0.7831, -1.0), (-0.5, 0.7831, 1.0), (-0.3444, 0.8663, -1.0), (-0.3444, 0.8663, 1.0), (-0.1756, 0.9175, -1.0), (-0.1756, 0.9175, 1.0)], [], [(0, 1, 3, 2), (2, 3, 5, 4), (4, 5, 7, 6), (6, 7, 9, 8), (8, 9, 11, 10), (10, 11, 13, 12), (12, 13, 15, 14), (14, 15, 17, 16), (16, 17, 19, 18), (18, 19, 21, 20), (20, 21, 23, 22), (22, 23, 25, 24), (24, 25, 27, 26), (26, 27, 29, 28), (28, 29, 31, 30), (30, 31, 33, 32), (32, 33, 35, 34), (34, 35, 37, 36), (36, 37, 39, 38), (38, 39, 41, 40), (40, 41, 43, 42), (42, 43, 45, 44), (44, 45, 47, 46), (46, 47, 49, 48), (48, 49, 51, 50), (50, 51, 53, 52), (52, 53, 55, 54), (54, 55, 57, 56), (56, 57, 59, 58), (58, 59, 61, 60), (60, 61, 63, 62), (62, 63, 1, 0), (64, 66, 67, 65), (66, 68, 69, 67), (68, 70, 71, 69), (70, 72, 73, 71), (72, 74, 75, 73), (74, 76, 77, 75), (76, 78, 79, 77), (78, 80, 81, 79), (80, 82, 83, 81), (82, 84, 85, 83), (84, 86, 87, 85), (86, 88, 89, 87), (88, 90, 91, 89), (90, 92, 93, 91), (92, 94, 95, 93), (94, 96, 97, 95), (96, 98, 99, 97), (98, 100, 101, 99), (100, 102, 103, 101), (102, 104, 105, 103), (104, 106, 107, 105), (106, 108, 109, 107), (108, 110, 111, 109), (110, 112, 113, 111), (112, 114, 115, 113), (114, 116, 117, 115), (116, 118, 119, 117), (118, 120, 121, 119), (120, 122, 123, 121), (122, 124, 125, 123), (124, 126, 127, 125), (126, 64, 65, 127), (0, 2, 66, 64), (3, 1, 65, 67), (2, 4, 68, 66), (5, 3, 67, 69), (4, 6, 70, 68), (7, 5, 69, 71), (6, 8, 72, 70), (9, 7, 71, 73), (8, 10, 74, 72), (11, 9, 73, 75), (10, 12, 76, 74), (13, 11, 75, 77), (12, 14, 78, 76), (15, 13, 77, 79), (14, 16, 80, 78), (17, 15, 79, 81), (16, 18, 82, 80), (19, 17, 81, 83), (18, 20, 84, 82), (21, 19, 83, 85), (20, 22, 86, 84), (23, 21, 85, 87), (22, 24, 88, 86), (25, 23, 87, 89), (24, 26, 90, 88), (27, 25, 89, 91), (26, 28, 92, 90), (29, 27, 91, 93), (28, 30, 94, 92), (31, 29, 93, 95), (30, 32, 96, 94), (33, 31, 95, 97), (32, 34, 98, 96), (35, 33, 97, 99), (34, 36, 100, 98), (37, 35, 99, 101), (36, 38, 102, 100), (39, 37, 101, 103), (38, 40, 104, 102), (41, 39, 103, 105), (40, 42, 106, 104), (43, 41, 105, 107), (42, 44, 108, 106), (45, 43, 107, 109), (44, 46, 110, 108), (47, 45, 109, 111), (46, 48, 112, 110), (49, 47, 111, 113), (48, 50, 114, 112), (51, 49, 113, 115), (50, 52, 116, 114), (53, 51, 115, 117), (52, 54, 118, 116), (55, 53, 117, 119), (54, 56, 120, 118), (57, 55, 119, 121), (56, 58, 122, 120), (59, 57, 121, 123), (58, 60, 124, 122), (61, 59, 123, 125), (60, 62, 126, 124), (63, 61, 125, 127), (62, 0, 64, 126), (1, 63, 127, 65)])
me_cylinder_003.polygons.foreach_set('use_smooth', [True] * 128)
me_cylinder_003.use_remesh_preserve_volume = False
me_cylinder_003.use_remesh_preserve_attributes = False
me_cylinder_003.use_mirror_vertex_groups = False
me_cylinder_003.update()
me_cube_007 = bpy.data.meshes.new('Cube.007')
me_cube_007.from_pydata([(-0.4568, 0.175, -0.5896), (-0.4568, -0.1632, -0.5896), (-3.83, 0.175, -0.5896), (-3.83, -0.1632, -0.5896), (0.825, 0.175, -0.03965), (0.3442, 0.175, -0.03733), (0.3981, 0.175, -0.03965), (0.825, -0.1632, -0.03965), (0.3981, -0.1632, -0.03965), (0.3442, -0.1632, -0.03733), (0.4804, 0.175, -0.03965), (0.4804, -0.1632, -0.03965), (0.825, -0.7816, -0.03965), (0.4804, -0.7816, -0.03965), (-0.7753, 0.175, -0.5896), (-0.7753, -0.1632, -0.5896), (-0.4568, -0.4863, -0.5896), (-0.7753, -0.4863, -0.5896), (-0.175, -0.1632, -0.5896), (-0.175, -0.4863, -0.5896), (-0.7753, -1.011, -1.217), (-0.4568, -1.011, -1.217), (-0.4568, -1.357, -1.22), (-0.7753, -1.357, -1.22), (-0.4568, 0.175, -0.6573), (-0.7753, -2.165, -2.266), (-0.4568, -2.165, -2.266), (-0.4568, -0.1632, -0.6573), (-3.83, 0.175, -0.6573), (-3.83, -0.1632, -0.6573), (0.825, 0.175, -0.1073), (0.3442, 0.175, -0.1049), (0.3981, 0.175, -0.1073), (0.825, -0.1632, -0.1073), (0.3981, -0.1632, -0.1073), (0.3442, -0.1632, -0.1049), (0.4804, 0.175, -0.1073), (0.4804, -0.1632, -0.1073), (0.825, -0.7816, -0.1073), (0.4804, -0.7816, -0.1073), (-0.7753, 0.175, -0.6573), (-0.7753, -0.1632, -0.6573), (-0.4568, -0.4863, -0.6573), (-0.7753, -0.4863, -0.6573), (-0.175, -0.1632, -0.6573), (-0.175, -0.4863, -0.6573), (-0.7753, -1.013, -1.265), (-0.4568, -1.013, -1.265), (-0.4568, -1.359, -1.267), (-0.7753, -1.359, -1.267), (-0.7753, -2.165, -2.334), (-0.4568, -2.165, -2.334), (-0.175, -1.011, -1.217), (-0.175, -1.357, -1.22), (-0.175, -1.013, -1.265), (-0.175, -1.359, -1.267), (-0.4568, -0.4863, -1.217), (-0.4568, -0.488, -1.265), (-0.175, -0.4863, -1.217), (-0.175, -0.488, -1.265), (-0.4568, -0.7747, -1.265), (0.1178, -0.7747, -1.265), (-0.4568, -0.773, -1.217), (0.1178, -0.773, -1.217)], [], [(15, 14, 2, 3), (11, 7, 4, 10), (8, 6, 5, 9), (9, 5, 0, 1), (8, 11, 10, 6), (11, 13, 12, 7), (1, 0, 14, 15), (1, 15, 17, 16), (1, 16, 19, 18), (17, 20, 21, 16), (23, 25, 26, 22), (41, 29, 28, 40), (37, 36, 30, 33), (34, 35, 31, 32), (35, 27, 24, 31), (34, 32, 36, 37), (37, 33, 38, 39), (27, 41, 40, 24), (27, 42, 43, 41), (27, 44, 45, 42), (43, 42, 47, 46), (49, 48, 51, 50), (15, 3, 29, 41), (26, 25, 50, 51), (10, 36, 32, 6), (20, 17, 43, 46), (6, 32, 31, 5), (8, 34, 37, 11), (16, 21, 47, 42), (1, 27, 35, 9), (47, 48, 49, 46), (7, 33, 30, 4), (3, 2, 28, 29), (13, 39, 38, 12), (61, 60, 57, 59), (17, 15, 41, 43), (2, 14, 40, 28), (12, 38, 33, 7), (5, 31, 24, 0), (18, 19, 45, 44), (11, 37, 39, 13), (25, 23, 49, 50), (9, 35, 34, 8), (19, 16, 42, 45), (4, 30, 36, 10), (14, 0, 24, 40), (22, 26, 51, 48), (1, 18, 44, 27), (46, 49, 23, 20), (20, 23, 22, 21), (52, 53, 55, 54), (22, 48, 55, 53), (48, 47, 54, 55), (21, 22, 53, 52), (57, 56, 58, 59), (60, 62, 56, 57), (62, 63, 58, 56), (52, 54, 61, 63), (21, 52, 63, 62), (47, 21, 62, 60), (54, 47, 60, 61), (58, 63, 61, 59)])
me_cube_007.use_remesh_preserve_volume = False
me_cube_007.use_remesh_preserve_attributes = False
me_cube_007.use_mirror_vertex_groups = False
me_cube_007.update()
me_plane_001 = bpy.data.meshes.new('Plane.001')
me_plane_001.from_pydata([(-24.94, -1.088, 0.0), (24.94, -1.088, 0.0), (-24.94, 1.088, 0.0), (24.94, 1.088, 0.0)], [], [(0, 1, 3, 2)])
me_plane_001.use_remesh_preserve_volume = False
me_plane_001.use_remesh_preserve_attributes = False
me_plane_001.use_mirror_vertex_groups = False
me_plane_001.update()
me_cube_008 = bpy.data.meshes.new('Cube.008')
me_cube_008.from_pydata([(-1.808, 0.553, -0.7343), (-1.808, 1.696, -0.7773), (-1.808, 0.5485, -0.8566), (-1.808, 1.691, -0.8996), (1.808, 0.553, -0.7343), (1.808, 1.696, -0.7773), (1.808, 0.5485, -0.8566), (1.808, 1.691, -0.8996)], [], [(0, 1, 3, 2), (2, 3, 7, 6), (6, 7, 5, 4), (4, 5, 1, 0), (2, 6, 4, 0), (7, 3, 1, 5)])
me_cube_008.use_remesh_preserve_volume = False
me_cube_008.use_remesh_preserve_attributes = False
me_cube_008.use_mirror_vertex_groups = False
me_cube_008.update()
me_cube_009 = bpy.data.meshes.new('Cube.009')
me_cube_009.from_pydata([(0.02444, 1.891, -0.3655), (0.02444, 1.876, -0.7538), (0.02444, 0.9876, -0.3316), (0.02444, 0.973, -0.7198), (1.772, 1.891, -0.3655), (1.772, 1.876, -0.7538), (1.772, 0.9876, -0.3316), (1.772, 0.973, -0.7198), (-0.02444, 1.891, -0.3655), (-0.02444, 1.876, -0.7538), (-0.02444, 0.9876, -0.3316), (-0.02444, 0.973, -0.7198), (-1.772, 1.891, -0.3655), (-1.772, 1.876, -0.7538), (-1.772, 0.9876, -0.3316), (-1.772, 0.973, -0.7198)], [], [(0, 1, 3, 2), (2, 3, 7, 6), (6, 7, 5, 4), (4, 5, 1, 0), (2, 6, 4, 0), (7, 3, 1, 5), (8, 10, 11, 9), (10, 14, 15, 11), (14, 12, 13, 15), (12, 8, 9, 13), (10, 8, 12, 14), (15, 13, 9, 11)])
me_cube_009.use_remesh_preserve_volume = False
me_cube_009.use_remesh_preserve_attributes = False
me_cube_009.use_mirror_vertex_groups = False
me_cube_009.update()
me_cube_010 = bpy.data.meshes.new('Cube.010')
me_cube_010.from_pydata([(1.808, -3.865e-08, -0.8842), (1.808, 3.865e-08, 0.8842), (2.41, 2.421e-08, -0.8842), (2.41, 1.015e-07, 0.8842), (1.808, 1.156, -0.8842), (1.808, 1.156, 0.8842), (2.41, 1.156, -0.8842), (2.41, 1.156, 0.8842)], [], [(1, 0, 2, 3), (2, 6, 7, 3), (1, 5, 4, 0), (0, 4, 6, 2), (4, 5, 7, 6), (3, 7, 5, 1)])
me_cube_010.materials.append(mat_material_001)
me_cube_010.use_remesh_preserve_volume = False
me_cube_010.use_remesh_preserve_attributes = False
me_cube_010.use_mirror_vertex_groups = False
me_cube_010.update()
me_cube_011 = bpy.data.meshes.new('Cube.011')
me_cube_011.from_pydata([(-1.808, -3.865e-08, -0.8842), (-1.808, 3.865e-08, 0.8842), (-2.41, 2.421e-08, -0.8842), (-2.41, 1.015e-07, 0.8842), (-1.808, 1.156, -0.8842), (-1.808, 1.156, 0.8842), (-2.41, 1.156, -0.8842), (-2.41, 1.156, 0.8842)], [], [(1, 3, 2, 0), (2, 3, 7, 6), (1, 0, 4, 5), (0, 2, 6, 4), (4, 6, 7, 5), (3, 1, 5, 7)])
me_cube_011.materials.append(mat_material_001)
me_cube_011.use_remesh_preserve_volume = False
me_cube_011.use_remesh_preserve_attributes = False
me_cube_011.use_mirror_vertex_groups = False
me_cube_011.update()
me_cube_012 = bpy.data.meshes.new('Cube.012')
me_cube_012.from_pydata([(0.02444, 0.5621, 0.8738), (0.02444, 0.9506, 0.8738), (0.02444, 0.5621, -0.8738), (0.02444, 0.9506, -0.8738), (1.772, 0.5621, 0.8738), (1.772, 0.9506, 0.8738), (1.772, 0.5621, -0.8738), (1.772, 0.9506, -0.8738), (-0.02444, 0.5621, 0.8738), (-0.02444, 0.9506, 0.8738), (-0.02444, 0.5621, -0.8738), (-0.02444, 0.9506, -0.8738), (-1.772, 0.5621, 0.8738), (-1.772, 0.9506, 0.8738), (-1.772, 0.5621, -0.8738), (-1.772, 0.9506, -0.8738)], [], [(0, 1, 3, 2), (2, 3, 7, 6), (6, 7, 5, 4), (4, 5, 1, 0), (2, 6, 4, 0), (7, 3, 1, 5), (8, 10, 11, 9), (10, 14, 15, 11), (14, 12, 13, 15), (12, 8, 9, 13), (10, 8, 12, 14), (15, 13, 9, 11)])
me_cube_012.use_remesh_preserve_volume = False
me_cube_012.use_remesh_preserve_attributes = False
me_cube_012.use_mirror_vertex_groups = False
me_cube_012.update()
me_cube_013 = bpy.data.meshes.new('Cube.013')
me_cube_013.from_pydata([(1.808, 0.5273, -0.8842), (1.808, 0.5273, 0.8842), (1.808, -3.865e-08, -0.8842), (1.808, 3.865e-08, 0.8842), (-1.808, 0.5273, -0.8842), (-1.808, 0.5273, 0.8842), (-1.808, -3.865e-08, -0.8842), (-1.808, 3.865e-08, 0.8842), (0.0, 0.5273, -0.8842), (0.0, 0.5273, 0.8842), (0.0, -3.865e-08, -0.8842), (0.0, 3.865e-08, 0.8842)], [], [(10, 2, 3, 11), (0, 2, 10, 8), (3, 1, 9, 11), (0, 8, 9, 1), (0, 1, 3, 2), (10, 11, 7, 6), (4, 8, 10, 6), (7, 11, 9, 5), (4, 5, 9, 8), (4, 6, 7, 5)])
me_cube_013.materials.append(mat_material_001)
me_cube_013.use_remesh_preserve_volume = False
me_cube_013.use_remesh_preserve_attributes = False
me_cube_013.use_mirror_vertex_groups = False
me_cube_013.update()
me_cube_016 = bpy.data.meshes.new('Cube.016')
me_cube_016.from_pydata([(1.24, 1.366e-07, 0.8387), (1.24, 1.034, 0.8387), (1.24, 1.077e-07, 0.6613), (1.24, 1.034, 0.6613), (1.418, 1.366e-07, 0.8387), (1.418, 1.034, 0.8387), (1.418, 1.077e-07, 0.6613), (1.418, 1.034, 0.6613)], [], [(0, 1, 3, 2), (2, 3, 7, 6), (6, 7, 5, 4), (4, 5, 1, 0), (2, 6, 4, 0), (7, 3, 1, 5)])
me_cube_016.use_remesh_preserve_volume = False
me_cube_016.use_remesh_preserve_attributes = False
me_cube_016.use_mirror_vertex_groups = False
me_cube_016.update()
me_cube_017 = bpy.data.meshes.new('Cube.017')
me_cube_017.from_pydata([(-1.24, 1.366e-07, 0.8387), (-1.24, 1.034, 0.8387), (-1.24, 1.077e-07, 0.6613), (-1.24, 1.034, 0.6613), (-1.418, 1.366e-07, 0.8387), (-1.418, 1.034, 0.8387), (-1.418, 1.077e-07, 0.6613), (-1.418, 1.034, 0.6613)], [], [(0, 2, 3, 1), (2, 6, 7, 3), (6, 4, 5, 7), (4, 0, 1, 5), (2, 0, 4, 6), (7, 5, 1, 3)])
me_cube_017.use_remesh_preserve_volume = False
me_cube_017.use_remesh_preserve_attributes = False
me_cube_017.use_mirror_vertex_groups = False
me_cube_017.update()
me_cube_018 = bpy.data.meshes.new('Cube.018')
me_cube_018.from_pydata([(1.24, -1.366e-07, -0.8387), (1.24, 1.034, -0.8387), (1.24, -1.077e-07, -0.6613), (1.24, 1.034, -0.6613), (1.418, -1.366e-07, -0.8387), (1.418, 1.034, -0.8387), (1.418, -1.077e-07, -0.6613), (1.418, 1.034, -0.6613)], [], [(0, 2, 3, 1), (2, 6, 7, 3), (6, 4, 5, 7), (4, 0, 1, 5), (2, 0, 4, 6), (7, 5, 1, 3)])
me_cube_018.use_remesh_preserve_volume = False
me_cube_018.use_remesh_preserve_attributes = False
me_cube_018.use_mirror_vertex_groups = False
me_cube_018.update()
me_cube_014 = bpy.data.meshes.new('Cube.014')
me_cube_014.from_pydata([(-1.24, -1.366e-07, -0.8387), (-1.24, 1.034, -0.8387), (-1.24, -1.077e-07, -0.6613), (-1.24, 1.034, -0.6613), (-1.418, -1.366e-07, -0.8387), (-1.418, 1.034, -0.8387), (-1.418, -1.077e-07, -0.6613), (-1.418, 1.034, -0.6613)], [], [(0, 1, 3, 2), (2, 3, 7, 6), (6, 7, 5, 4), (4, 5, 1, 0), (2, 6, 4, 0), (7, 3, 1, 5)])
me_cube_014.use_remesh_preserve_volume = False
me_cube_014.use_remesh_preserve_attributes = False
me_cube_014.use_mirror_vertex_groups = False
me_cube_014.update()
me_cube_019 = bpy.data.meshes.new('Cube.019')
me_cube_019.from_pydata([(1.329, 0.3251, 0.75), (1.329, 0.4272, 0.75), (-1.329, 0.3251, 0.75), (-1.329, 0.4272, 0.75), (0.0, 0.3251, 0.75), (0.0, 0.4272, 0.75), (1.329, 0.3251, -0.75), (1.329, 0.4272, -0.75), (1.329, 0.3251, -8.13e-09), (1.329, 0.4272, -2.476e-08), (-1.329, 0.3251, -0.75), (-1.329, 0.4272, -0.75), (0.0, 0.3251, -0.75), (0.0, 0.4272, -0.75), (-1.329, 0.3251, -8.13e-09), (-1.329, 0.4272, -2.476e-08), (0.0, 0.4272, -2.476e-08), (0.0, 0.3251, -8.13e-09)], [], [(9, 16, 5, 1), (8, 0, 4, 17), (15, 3, 5, 16), (14, 17, 4, 2), (0, 8, 9, 1), (9, 7, 13, 16), (8, 17, 12, 6), (9, 8, 6, 7), (13, 12, 10, 11), (12, 13, 7, 6), (15, 16, 13, 11), (14, 10, 12, 17), (2, 3, 15, 14), (5, 3, 2, 4), (4, 0, 1, 5), (15, 11, 10, 14)])
me_cube_019.materials.append(mat_material_002)
me_cube_019.use_remesh_preserve_volume = False
me_cube_019.use_remesh_preserve_attributes = False
me_cube_019.use_mirror_vertex_groups = False
me_cube_019.update()
me_cube_020 = bpy.data.meshes.new('Cube.020')
me_cube_020.from_pydata([(1.29, 0.3046, 0.7894), (1.29, 0.4478, 0.7894), (1.29, 0.3046, 0.7106), (1.29, 0.4478, 0.7106), (1.369, 0.3046, 0.7894), (1.369, 0.4478, 0.7894), (1.369, 0.3046, 0.7106), (1.369, 0.4478, 0.7106), (1.29, 0.3762, 0.7894), (1.29, 0.3762, 0.7106), (1.369, 0.3762, 0.7106), (1.369, 0.3762, 0.7894), (-1.29, 0.3046, 0.7894), (-1.29, 0.4478, 0.7894), (-1.29, 0.3046, 0.7106), (-1.29, 0.4478, 0.7106), (-1.369, 0.3046, 0.7894), (-1.369, 0.4478, 0.7894), (-1.369, 0.3046, 0.7106), (-1.369, 0.4478, 0.7106), (0.0, 0.3046, 0.7894), (0.0, 0.4478, 0.7894), (0.0, 0.3046, 0.7106), (0.0, 0.4478, 0.7106), (-1.29, 0.3762, 0.7894), (-1.29, 0.3762, 0.7106), (-1.369, 0.3762, 0.7106), (-1.369, 0.3762, 0.7894), (0.0, 0.3762, 0.7894), (0.0, 0.3762, 0.7106), (1.29, 0.3046, -0.7894), (1.29, 0.4478, -0.7894), (1.29, 0.3046, -0.7106), (1.29, 0.4478, -0.7106), (1.369, 0.3046, -0.7894), (1.369, 0.4478, -0.7894), (1.369, 0.3046, -0.7106), (1.369, 0.4478, -0.7106), (1.29, 0.3046, -1.341e-07), (1.29, 0.4478, -1.574e-07), (1.369, 0.3046, -1.341e-07), (1.369, 0.4478, -1.574e-07), (1.29, 0.3762, -0.7894), (1.29, 0.3762, -0.7106), (1.369, 0.3762, -0.7106), (1.369, 0.3762, -0.7894), (1.29, 0.3762, -1.457e-07), (1.369, 0.3762, -1.457e-07), (-1.29, 0.3046, -0.7894), (-1.29, 0.4478, -0.7894), (-1.29, 0.3046, -0.7106), (-1.29, 0.4478, -0.7106), (-1.369, 0.3046, -0.7894), (-1.369, 0.4478, -0.7894), (-1.369, 0.3046, -0.7106), (-1.369, 0.4478, -0.7106), (0.0, 0.3046, -0.7894), (0.0, 0.4478, -0.7894), (0.0, 0.3046, -0.7106), (0.0, 0.4478, -0.7106), (-1.29, 0.3046, -1.341e-07), (-1.29, 0.4478, -1.574e-07), (-1.369, 0.3046, -1.341e-07), (-1.369, 0.4478, -1.574e-07), (-1.29, 0.3762, -0.7894), (-1.29, 0.3762, -0.7106), (-1.369, 0.3762, -0.7106), (-1.369, 0.3762, -0.7894), (0.0, 0.3762, -0.7894), (0.0, 0.3762, -0.7106), (-1.29, 0.3762, -1.457e-07), (-1.369, 0.3762, -1.457e-07)], [], [(8, 1, 21, 28), (10, 6, 40, 47), (10, 7, 5, 11), (11, 5, 1, 8), (2, 6, 4, 0), (7, 3, 1, 5), (1, 3, 23, 21), (2, 0, 20, 22), (9, 2, 22, 29), (6, 2, 38, 40), (3, 7, 41, 39), (9, 3, 39, 46), (2, 9, 46, 38), (3, 9, 29, 23), (4, 11, 8, 0), (6, 10, 11, 4), (7, 10, 47, 41), (0, 8, 28, 20), (24, 28, 21, 13), (26, 71, 62, 18), (26, 27, 17, 19), (27, 24, 13, 17), (14, 12, 16, 18), (19, 17, 13, 15), (28, 29, 23, 21), (13, 21, 23, 15), (14, 22, 20, 12), (25, 29, 22, 14), (18, 62, 60, 14), (15, 61, 63, 19), (25, 70, 61, 15), (14, 60, 70, 25), (15, 23, 29, 25), (20, 22, 29, 28), (16, 12, 24, 27), (18, 16, 27, 26), (19, 63, 71, 26), (12, 20, 28, 24), (42, 68, 57, 31), (44, 47, 40, 36), (44, 45, 35, 37), (45, 42, 31, 35), (32, 30, 34, 36), (37, 35, 31, 33), (31, 57, 59, 33), (32, 58, 56, 30), (43, 69, 58, 32), (46, 47, 41, 39), (36, 40, 38, 32), (33, 39, 41, 37), (43, 46, 39, 33), (32, 38, 46, 43), (38, 40, 47, 46), (33, 59, 69, 43), (34, 30, 42, 45), (36, 34, 45, 44), (37, 41, 47, 44), (30, 56, 68, 42), (64, 49, 57, 68), (66, 54, 62, 71), (66, 55, 53, 67), (67, 53, 49, 64), (50, 54, 52, 48), (55, 51, 49, 53), (68, 57, 59, 69), (49, 51, 59, 57), (50, 48, 56, 58), (65, 50, 58, 69), (70, 61, 63, 71), (54, 50, 60, 62), (51, 55, 63, 61), (65, 51, 61, 70), (50, 65, 70, 60), (60, 70, 71, 62), (51, 65, 69, 59), (56, 68, 69, 58), (52, 67, 64, 48), (54, 66, 67, 52), (55, 66, 71, 63), (48, 64, 68, 56)])
me_cube_020.use_remesh_preserve_volume = False
me_cube_020.use_remesh_preserve_attributes = False
me_cube_020.use_mirror_vertex_groups = False
me_cube_020.update()
me_cube_021 = bpy.data.meshes.new('Cube.021')
me_cube_021.from_pydata([(1.329, 1.034, 0.75), (1.329, 1.109, 0.75), (1.517, 1.034, 0.75), (1.517, 1.109, 0.75), (1.329, 1.034, 0.9375), (1.329, 1.109, 0.9375), (1.517, 1.034, 0.9375), (1.517, 1.109, 0.9375), (-1.329, 1.034, 0.75), (-1.329, 1.109, 0.75), (0.0, 1.034, 0.75), (0.0, 1.109, 0.75), (-1.517, 1.034, 0.75), (-1.517, 1.109, 0.75), (-1.329, 1.034, 0.9375), (-1.329, 1.109, 0.9375), (0.0, 1.034, 0.9375), (0.0, 1.109, 0.9375), (-1.517, 1.034, 0.9375), (-1.517, 1.109, 0.9375), (1.329, 1.034, -0.75), (1.329, 1.109, -0.75), (1.329, 1.034, -4.071e-08), (1.329, 1.109, -5.293e-08), (1.517, 1.034, -0.75), (1.517, 1.109, -0.75), (1.517, 1.034, -4.071e-08), (1.517, 1.109, -5.293e-08), (1.329, 1.034, -0.9375), (1.329, 1.109, -0.9375), (1.517, 1.034, -0.9375), (1.517, 1.109, -0.9375), (-1.329, 1.034, -0.75), (-1.329, 1.109, -0.75), (0.0, 1.034, -0.75), (0.0, 1.109, -0.75), (-1.329, 1.034, -4.071e-08), (-1.329, 1.109, -5.293e-08), (0.0, 1.109, -5.293e-08), (0.0, 1.034, -4.071e-08), (-1.517, 1.034, -0.75), (-1.517, 1.109, -0.75), (-1.517, 1.034, -4.071e-08), (-1.517, 1.109, -5.293e-08), (-1.329, 1.034, -0.9375), (-1.329, 1.109, -0.9375), (0.0, 1.034, -0.9375), (0.0, 1.109, -0.9375), (-1.517, 1.034, -0.9375), (-1.517, 1.109, -0.9375)], [], [(0, 2, 6, 4), (2, 3, 7, 6), (23, 38, 11, 1), (22, 0, 10, 39), (26, 27, 3, 2), (23, 1, 3, 27), (0, 22, 26, 2), (5, 4, 6, 7), (4, 5, 17, 16), (1, 11, 17, 5), (3, 1, 5, 7), (10, 0, 4, 16), (8, 14, 18, 12), (12, 18, 19, 13), (37, 9, 11, 38), (36, 39, 10, 8), (42, 12, 13, 43), (37, 43, 13, 9), (8, 12, 42, 36), (15, 19, 18, 14), (14, 16, 17, 15), (9, 15, 17, 11), (13, 19, 15, 9), (11, 17, 16, 10), (10, 16, 14, 8), (20, 28, 30, 24), (24, 30, 31, 25), (23, 21, 35, 38), (22, 39, 34, 20), (26, 24, 25, 27), (22, 26, 27, 23), (23, 27, 25, 21), (20, 24, 26, 22), (29, 31, 30, 28), (28, 46, 47, 29), (21, 29, 47, 35), (25, 31, 29, 21), (34, 46, 28, 20), (32, 40, 48, 44), (40, 41, 49, 48), (37, 38, 35, 33), (36, 32, 34, 39), (42, 43, 41, 40), (36, 37, 43, 42), (37, 33, 41, 43), (32, 36, 42, 40), (45, 44, 48, 49), (44, 45, 47, 46), (33, 35, 47, 45), (41, 33, 45, 49), (35, 34, 46, 47), (34, 32, 44, 46)])
me_cube_021.materials.append(mat_material_002)
me_cube_021.use_remesh_preserve_volume = False
me_cube_021.use_remesh_preserve_attributes = False
me_cube_021.use_mirror_vertex_groups = False
me_cube_021.update()
me_cube_022 = bpy.data.meshes.new('Cube.022')
me_cube_022.from_pydata([(1.29, 0.8904, 0.7894), (1.29, 1.034, 0.7894), (1.29, 0.8904, 0.7106), (1.29, 1.034, 0.7106), (1.369, 0.8904, 0.7894), (1.369, 1.034, 0.7894), (1.369, 0.8904, 0.7106), (1.369, 1.034, 0.7106), (-1.29, 0.8904, 0.7894), (-1.29, 1.034, 0.7894), (-1.29, 0.8904, 0.7106), (-1.29, 1.034, 0.7106), (-1.369, 0.8904, 0.7894), (-1.369, 1.034, 0.7894), (-1.369, 0.8904, 0.7106), (-1.369, 1.034, 0.7106), (0.0, 0.8904, 0.7894), (0.0, 1.034, 0.7894), (0.0, 0.8904, 0.7106), (0.0, 1.034, 0.7106), (1.29, 0.8904, -0.7894), (1.29, 1.034, -0.7894), (1.29, 0.8904, -0.7106), (1.29, 1.034, -0.7106), (1.369, 0.8904, -0.7894), (1.369, 1.034, -0.7894), (1.369, 0.8904, -0.7106), (1.369, 1.034, -0.7106), (1.29, 0.8904, -1.451e-07), (1.29, 1.034, -1.684e-07), (1.369, 0.8904, -1.451e-07), (1.369, 1.034, -1.684e-07), (-1.29, 0.8904, -0.7894), (-1.29, 1.034, -0.7894), (-1.29, 0.8904, -0.7106), (-1.29, 1.034, -0.7106), (-1.369, 0.8904, -0.7894), (-1.369, 1.034, -0.7894), (-1.369, 0.8904, -0.7106), (-1.369, 1.034, -0.7106), (0.0, 0.8904, -0.7894), (0.0, 1.034, -0.7894), (0.0, 0.8904, -0.7106), (0.0, 1.034, -0.7106), (-1.29, 0.8904, -1.451e-07), (-1.29, 1.034, -1.684e-07), (-1.369, 0.8904, -1.451e-07), (-1.369, 1.034, -1.684e-07)], [], [(0, 1, 17, 16), (7, 6, 30, 31), (6, 7, 5, 4), (4, 5, 1, 0), (2, 6, 4, 0), (7, 3, 1, 5), (1, 3, 19, 17), (2, 0, 16, 18), (3, 2, 18, 19), (6, 2, 28, 30), (3, 7, 31, 29), (2, 3, 29, 28), (8, 16, 17, 9), (15, 47, 46, 14), (14, 12, 13, 15), (12, 8, 9, 13), (10, 8, 12, 14), (15, 13, 9, 11), (16, 18, 19, 17), (9, 17, 19, 11), (10, 18, 16, 8), (11, 19, 18, 10), (14, 46, 44, 10), (11, 45, 47, 15), (10, 44, 45, 11), (20, 40, 41, 21), (27, 31, 30, 26), (26, 24, 25, 27), (24, 20, 21, 25), (22, 20, 24, 26), (27, 25, 21, 23), (21, 41, 43, 23), (22, 42, 40, 20), (23, 43, 42, 22), (28, 30, 31, 29), (26, 30, 28, 22), (23, 29, 31, 27), (22, 28, 29, 23), (32, 33, 41, 40), (39, 38, 46, 47), (38, 39, 37, 36), (36, 37, 33, 32), (34, 38, 36, 32), (39, 35, 33, 37), (40, 41, 43, 42), (33, 35, 43, 41), (34, 32, 40, 42), (35, 34, 42, 43), (44, 45, 47, 46), (38, 34, 44, 46), (35, 39, 47, 45), (34, 35, 45, 44)])
me_cube_022.use_remesh_preserve_volume = False
me_cube_022.use_remesh_preserve_attributes = False
me_cube_022.use_mirror_vertex_groups = False
me_cube_022.update()

# ---- objects
ob_plane = bpy.data.objects.new('Plane', me_plane)
ob_walls = bpy.data.objects.new('walls', me_cube_001)
ob_balcony = bpy.data.objects.new('balcony', me_cube_003)
ob_window_frames = bpy.data.objects.new('window_frames', me_cube_002)
ob_cube = bpy.data.objects.new('Cube', me_cube)
ob_lamp = bpy.data.objects.new('Lamp', light_lamp)
ob_camera = bpy.data.objects.new('Camera', cam_camera)
ob_toy = bpy.data.objects.new('Toy', me_cube_005)
ob_pillars_001 = bpy.data.objects.new('pillars.001', me_cylinder_000)
ob_floor = bpy.data.objects.new('floor', me_cube_004)
ob_front = bpy.data.objects.new('front', me_cube_000)
ob_pillars = bpy.data.objects.new('pillars', me_cylinder_002)
ob_platform_top_001 = bpy.data.objects.new('platform_top.001', me_cube_015)
ob_platform_middle = bpy.data.objects.new('platform_middle', me_cube_006)
ob_cylinder = bpy.data.objects.new('cylinder', me_cylinder_003)
ob_platform_top = bpy.data.objects.new('platform_top', me_cube_007)
ob_empty = bpy.data.objects.new('Empty', None)
ob_plane_001 = bpy.data.objects.new('Plane.001', me_plane_001)
ob_back = bpy.data.objects.new('back', me_cube_008)
ob_back_pillows = bpy.data.objects.new('back_pillows', me_cube_009)
ob_left_armrest = bpy.data.objects.new('left_armrest', me_cube_010)
ob_right_armrest = bpy.data.objects.new('right_armrest', me_cube_011)
ob_sit_pillows = bpy.data.objects.new('sit_pillows', me_cube_012)
ob_sofa_main = bpy.data.objects.new('sofa_main', me_cube_013)
ob_table = bpy.data.objects.new('Table', None)
ob_legs_001 = bpy.data.objects.new('legs.001', me_cube_016)
ob_legs_002 = bpy.data.objects.new('legs.002', me_cube_017)
ob_legs_003 = bpy.data.objects.new('legs.003', me_cube_018)
ob_legs = bpy.data.objects.new('legs', me_cube_014)
ob_lower_board = bpy.data.objects.new('lower_board', me_cube_019)
ob_lower_board_frame = bpy.data.objects.new('lower_board_frame', me_cube_020)
ob_main_board = bpy.data.objects.new('main_board', me_cube_021)
ob_main_board_frame = bpy.data.objects.new('main_board_frame', me_cube_022)

# ---- transforms, parenting, visibility, modifiers, constraints
ob_plane.location = (1.194, 4.139, 0.8152)
ob_plane.lineart.crease_threshold = 0.0
ob_walls.location = (0.0, 0.0, 0.0)
ob_walls.lock_rotations_4d = False
ob_walls.empty_display_type = 'ARROWS'
ob_walls.lineart.crease_threshold = 0.0
ob_balcony.parent = ob_walls
ob_balcony.location = (0.0, 0.0, 0.0)
ob_balcony.lock_rotations_4d = False
ob_balcony.empty_display_type = 'ARROWS'
ob_balcony.lineart.crease_threshold = 0.0
ob_window_frames.parent = ob_walls
ob_window_frames.location = (0.0, 0.0, 0.0)
ob_window_frames.lock_rotations_4d = False
ob_window_frames.empty_display_type = 'ARROWS'
ob_window_frames.lineart.crease_threshold = 0.0
ob_cube.location = (0.0, 0.0, 0.0)
ob_cube.scale = (1.035, 1.0, 1.0)
ob_cube.lock_rotations_4d = False
ob_cube.empty_display_type = 'ARROWS'
ob_cube.lineart.crease_threshold = 0.0
ob_lamp.location = (4.076, 1.005, 5.904)
ob_lamp.rotation_euler = (0.6503, 0.05522, 1.866)
ob_lamp.lock_rotations_4d = False
ob_lamp.empty_display_type = 'ARROWS'
ob_lamp.color = (0.0, 0.0, 0.0, 0.0)
ob_lamp.lineart.crease_threshold = 0.0
ob_camera.location = (7.481, -6.508, 5.344)
ob_camera.rotation_euler = (1.109, 0.0, 0.8149)
ob_camera.lock_rotations_4d = False
ob_camera.empty_display_type = 'ARROWS'
ob_camera.color = (0.0, 0.0, 0.0, 0.0)
ob_camera.display_type = 'WIRE'
ob_camera.lineart.crease_threshold = 0.0
ob_toy.location = (4.33, 4.328, 0.0)
ob_toy.rotation_euler = (1.571, -0.0, 0.0)
ob_toy.scale = (1.168, 1.168, 1.168)
ob_toy.lineart.crease_threshold = 0.0
ob_pillars_001.parent = ob_toy
ob_pillars_001.location = (0.0, 1.828, -7.991e-08)
ob_pillars_001.rotation_euler = (-1.571, 1.571, 0.0)
ob_pillars_001.lineart.crease_threshold = 0.0
ob_floor.parent = ob_toy
ob_floor.location = (0.0, 0.0, 0.0)
ob_floor.lineart.crease_threshold = 0.0
ob_front.parent = ob_toy
ob_front.location = (0.0, 0.0, 0.0)
ob_front.lineart.crease_threshold = 0.0
ob_pillars.parent = ob_toy
ob_pillars.location = (0.0, 1.0, -4.371e-08)
ob_pillars.rotation_euler = (-1.571, 0.0, 0.0)
ob_pillars.lineart.crease_threshold = 0.0
ob_platform_top_001.parent = ob_pillars
ob_platform_top_001.matrix_parent_inverse = Matrix(((1.0, 0.0, 0.0, 0.0), (0.0, 1.0, 0.0, 0.0), (0.0, 0.0, 1.0, -1.0), (0.0, 0.0, 0.0, 1.0)))
ob_platform_top_001.location = (-0.325, 0.325, 2.263)
ob_platform_top_001.lineart.crease_threshold = 0.0
ob_platform_middle.parent = ob_pillars
ob_platform_middle.matrix_parent_inverse = Matrix(((1.0, 0.0, 0.0, 0.0), (0.0, 1.0, 0.0, 0.0), (0.0, 0.0, 1.0, -1.0), (0.0, 0.0, 0.0, 1.0)))
ob_platform_middle.location = (0.0, 0.0, 1.648)
ob_platform_middle.lineart.crease_threshold = 0.0
ob_cylinder.parent = ob_platform_middle
ob_cylinder.matrix_parent_inverse = Matrix(((1.0, 0.0, 0.0, -0.0), (0.0, 1.0, 0.0, -0.0), (0.0, 0.0, 1.0, -1.648), (0.0, 0.0, 0.0, 1.0)))
ob_cylinder.location = (0.0, 0.0, 1.272)
ob_cylinder.rotation_euler = (1.571, -0.0, -0.7854)
ob_cylinder.scale = (0.3396, 0.3396, 0.3396)
ob_cylinder.lineart.crease_threshold = 0.0
ob_platform_top.parent = ob_pillars
ob_platform_top.matrix_parent_inverse = Matrix(((1.0, 0.0, 0.0, 0.0), (0.0, 1.0, 0.0, 0.0), (0.0, 0.0, 1.0, -1.0), (0.0, 0.0, 0.0, 1.0)))
ob_platform_top.location = (-0.325, 0.325, 2.263)
ob_platform_top.lineart.crease_threshold = 0.0
ob_empty.location = (1.194, 4.011, 0.0)
ob_empty.rotation_euler = (1.571, -0.0, 0.0)
ob_empty.empty_image_offset = (0.0, 0.0)
ob_empty.lineart.crease_threshold = 0.0
ob_plane_001.parent = ob_empty
ob_plane_001.matrix_parent_inverse = Matrix(((1.0, 0.0, 0.0, -1.194), (0.0, -4.371e-08, 1.0, 1.753e-07), (0.0, -1.0, -4.371e-08, 4.011), (0.0, 0.0, 0.0, 1.0)))
ob_plane_001.location = (1.192, 3.764, 0.9507)
ob_plane_001.scale = (0.06441, 0.5353, 1.0)
ob_plane_001.lineart.crease_threshold = 0.0
ob_back.parent = ob_empty
ob_back.location = (0.0, 0.0, 0.0)
ob_back.lineart.crease_threshold = 0.0
ob_back_pillows.parent = ob_empty
ob_back_pillows.location = (0.0, 0.0, 0.0)
ob_back_pillows.lineart.crease_threshold = 0.0
ob_left_armrest.parent = ob_empty
ob_left_armrest.location = (0.0, 0.0, 0.0)
ob_left_armrest.lock_rotations_4d = False
ob_left_armrest.empty_display_type = 'ARROWS'
ob_left_armrest.lineart.crease_threshold = 0.0
ob_right_armrest.parent = ob_empty
ob_right_armrest.location = (0.0, 0.0, 0.0)
ob_right_armrest.lock_rotations_4d = False
ob_right_armrest.empty_display_type = 'ARROWS'
ob_right_armrest.lineart.crease_threshold = 0.0
ob_sit_pillows.parent = ob_empty
ob_sit_pillows.location = (0.0, 0.0, 0.0)
ob_sit_pillows.lineart.crease_threshold = 0.0
ob_sofa_main.parent = ob_empty
ob_sofa_main.location = (0.0, 0.0, 0.0)
ob_sofa_main.lock_rotations_4d = False
ob_sofa_main.empty_display_type = 'ARROWS'
ob_sofa_main.lineart.crease_threshold = 0.0
ob_table.location = (1.224, 1.995, 0.0)
ob_table.rotation_euler = (1.571, -0.0, 0.0)
ob_table.empty_image_offset = (0.0, 0.0)
ob_table.lineart.crease_threshold = 0.0
ob_legs_001.parent = ob_table
ob_legs_001.location = (0.0, 0.0, 0.0)
ob_legs_001.lineart.crease_threshold = 0.0
ob_legs_002.parent = ob_table
ob_legs_002.location = (0.0, 0.0, 0.0)
ob_legs_002.lineart.crease_threshold = 0.0
ob_legs_003.parent = ob_table
ob_legs_003.location = (0.0, 0.0, 0.0)
ob_legs_003.lineart.crease_threshold = 0.0
ob_legs.parent = ob_table
ob_legs.location = (0.0, 0.0, 0.0)
ob_legs.lineart.crease_threshold = 0.0
ob_lower_board.parent = ob_table
ob_lower_board.location = (0.0, 0.0, 0.0)
ob_lower_board.lock_rotations_4d = False
ob_lower_board.empty_display_type = 'ARROWS'
ob_lower_board.lineart.crease_threshold = 0.0
ob_lower_board_frame.parent = ob_table
ob_lower_board_frame.location = (0.0, 0.0, 0.0)
ob_lower_board_frame.lineart.crease_threshold = 0.0
ob_main_board.parent = ob_table
ob_main_board.location = (0.0, 0.0, 0.0)
ob_main_board.lock_rotations_4d = False
ob_main_board.empty_display_type = 'ARROWS'
ob_main_board.lineart.crease_threshold = 0.0
ob_main_board_frame.parent = ob_table
ob_main_board_frame.location = (0.0, 0.0, 0.0)
ob_main_board_frame.lineart.crease_threshold = 0.0

# ---- collection membership
col_collection_1.objects.link(ob_plane)
col_collection_1.objects.link(ob_walls)
col_collection_1.objects.link(ob_balcony)
col_collection_1.objects.link(ob_window_frames)
col_collection_1.objects.link(ob_cube)
col_collection_1.objects.link(ob_lamp)
col_collection_1.objects.link(ob_camera)
col_collection_1.objects.link(ob_toy)
col_collection_1.objects.link(ob_pillars_001)
col_collection_1.objects.link(ob_floor)
col_collection_1.objects.link(ob_front)
col_collection_1.objects.link(ob_pillars)
col_collection_1.objects.link(ob_platform_top_001)
col_collection_1.objects.link(ob_platform_middle)
col_collection_1.objects.link(ob_cylinder)
col_collection_1.objects.link(ob_platform_top)
col_collection_1.objects.link(ob_empty)
col_collection_1.objects.link(ob_plane_001)
col_collection_1.objects.link(ob_back)
col_collection_1.objects.link(ob_back_pillows)
col_collection_1.objects.link(ob_left_armrest)
col_collection_1.objects.link(ob_right_armrest)
col_collection_1.objects.link(ob_sit_pillows)
col_collection_1.objects.link(ob_sofa_main)
col_collection_1.objects.link(ob_table)
col_collection_1.objects.link(ob_legs_001)
col_collection_1.objects.link(ob_legs_002)
col_collection_1.objects.link(ob_legs_003)
col_collection_1.objects.link(ob_legs)
col_collection_1.objects.link(ob_lower_board)
col_collection_1.objects.link(ob_lower_board_frame)
col_collection_1.objects.link(ob_main_board)
col_collection_1.objects.link(ob_main_board_frame)

# ---- scene / render settings (as saved in the file)
scene.camera = ob_camera
scene.frame_start = 1; scene.frame_end = 250; scene.frame_set(1)
scene.render.engine = 'CYCLES'
scene.render.resolution_percentage = 50
scene.render.dither_intensity = 0.0
scene.cycles.use_denoising = False
scene.cycles.samples = 128
scene.cycles.sampling_pattern = 'TABULATED_SOBOL'
scene.cycles.light_sampling_threshold = 0.0
scene.cycles.use_adaptive_sampling = False
scene.cycles.use_light_tree = False
scene.cycles.blur_glossy = 0.0
scene.cycles.sample_clamp_indirect = 0.0
scene.view_settings.view_transform = 'Standard'
bpy.context.view_layer.update()

